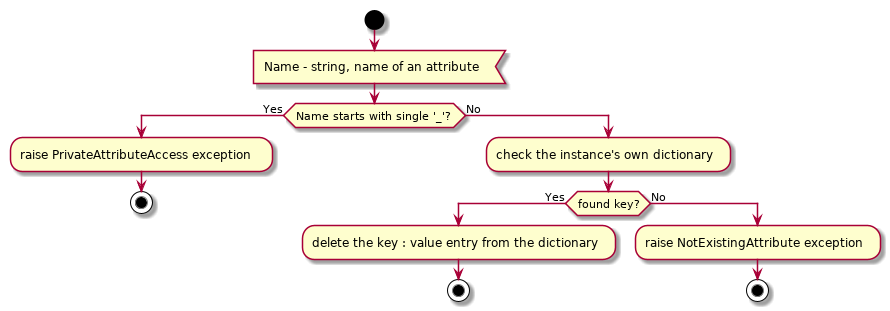

The diagram above was rendered by PlantUML. Its source (embedded in the PNG):
@startuml protected_instance_delattr

start

:Name - string, name of an attribute<

if (Name starts with single '_'?) then (Yes)
    :raise PrivateAttributeAccess exception;
    
    stop
else (No)
    :check the instance's own dictionary;

    if (found key?) then (Yes)
        :delete the key : value entry from the dictionary;
        
        stop
    else (No)
        :raise NotExistingAttribute exception;
        
        stop
    endif
endif

@enduml